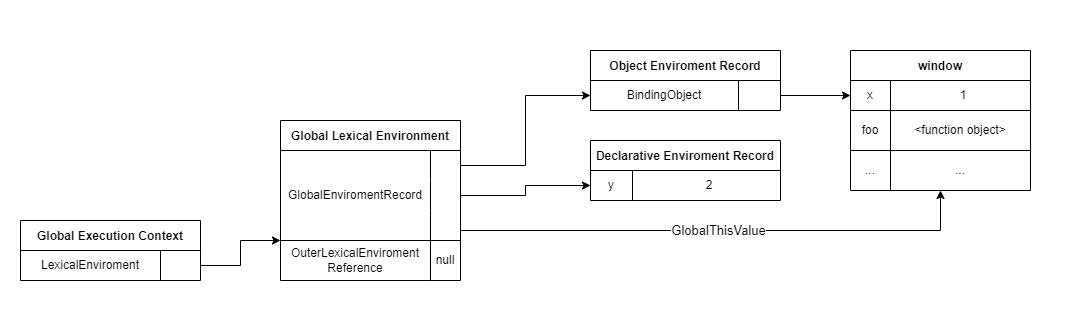

The diagram above was exported from draw.io. Its source (the exported page's mxGraphModel, read from the mxfile embedded in the PNG):
<mxGraphModel dx="1375" dy="762" grid="1" gridSize="10" guides="1" tooltips="1" connect="1" arrows="1" fold="1" page="1" pageScale="1" pageWidth="827" pageHeight="1169" math="0" shadow="0">
  <root>
    <mxCell id="0" />
    <mxCell id="1" parent="0" />
    <mxCell id="f1zrZlCtKzPsOmnOSDvp-7" value="Global Execution Context" style="shape=table;startSize=30;container=1;collapsible=0;childLayout=tableLayout;fixedRows=1;rowLines=0;fontStyle=1;" vertex="1" parent="1">
      <mxGeometry x="20" y="360" width="180" height="60" as="geometry" />
    </mxCell>
    <mxCell id="f1zrZlCtKzPsOmnOSDvp-8" value="" style="shape=tableRow;horizontal=0;startSize=0;swimlaneHead=0;swimlaneBody=0;top=0;left=0;bottom=0;right=0;collapsible=0;dropTarget=0;fillColor=none;points=[[0,0.5],[1,0.5]];portConstraint=eastwest;" vertex="1" parent="f1zrZlCtKzPsOmnOSDvp-7">
      <mxGeometry y="30" width="180" height="30" as="geometry" />
    </mxCell>
    <mxCell id="f1zrZlCtKzPsOmnOSDvp-9" value="LexicalEnviroment" style="shape=partialRectangle;html=1;whiteSpace=wrap;connectable=0;fillColor=none;top=0;left=0;bottom=0;right=0;overflow=hidden;pointerEvents=1;" vertex="1" parent="f1zrZlCtKzPsOmnOSDvp-8">
      <mxGeometry width="140" height="30" as="geometry">
        <mxRectangle width="140" height="30" as="alternateBounds" />
      </mxGeometry>
    </mxCell>
    <mxCell id="f1zrZlCtKzPsOmnOSDvp-10" value="" style="shape=partialRectangle;html=1;whiteSpace=wrap;connectable=0;fillColor=none;top=0;left=0;bottom=0;right=0;align=left;spacingLeft=6;overflow=hidden;" vertex="1" parent="f1zrZlCtKzPsOmnOSDvp-8">
      <mxGeometry x="140" width="40" height="30" as="geometry">
        <mxRectangle width="40" height="30" as="alternateBounds" />
      </mxGeometry>
    </mxCell>
    <mxCell id="f1zrZlCtKzPsOmnOSDvp-29" value="Global Lexical Environment" style="shape=table;startSize=30;container=1;collapsible=0;childLayout=tableLayout;fixedRows=1;rowLines=0;fontStyle=1;verticalAlign=middle;swimlaneLine=1;" vertex="1" parent="1">
      <mxGeometry x="280" y="260" width="180" height="120" as="geometry" />
    </mxCell>
    <mxCell id="f1zrZlCtKzPsOmnOSDvp-30" value="" style="shape=tableRow;horizontal=0;startSize=0;swimlaneHead=0;swimlaneBody=0;top=0;left=0;bottom=0;right=0;collapsible=0;dropTarget=0;fillColor=none;points=[[0,0.5],[1,0.5]];portConstraint=eastwest;" vertex="1" parent="f1zrZlCtKzPsOmnOSDvp-29">
      <mxGeometry y="30" width="180" height="30" as="geometry" />
    </mxCell>
    <mxCell id="f1zrZlCtKzPsOmnOSDvp-31" value="" style="shape=partialRectangle;html=1;whiteSpace=wrap;connectable=0;fillColor=none;top=0;left=0;bottom=0;right=0;overflow=hidden;pointerEvents=1;" vertex="1" parent="f1zrZlCtKzPsOmnOSDvp-30">
      <mxGeometry width="150" height="30" as="geometry">
        <mxRectangle width="150" height="30" as="alternateBounds" />
      </mxGeometry>
    </mxCell>
    <mxCell id="f1zrZlCtKzPsOmnOSDvp-32" value="" style="shape=partialRectangle;html=1;whiteSpace=wrap;connectable=0;fillColor=none;top=0;left=0;bottom=0;right=0;align=left;spacingLeft=6;overflow=hidden;" vertex="1" parent="f1zrZlCtKzPsOmnOSDvp-30">
      <mxGeometry x="150" width="30" height="30" as="geometry">
        <mxRectangle width="30" height="30" as="alternateBounds" />
      </mxGeometry>
    </mxCell>
    <mxCell id="f1zrZlCtKzPsOmnOSDvp-33" value="" style="shape=tableRow;horizontal=0;startSize=0;swimlaneHead=0;swimlaneBody=0;top=0;left=0;bottom=0;right=0;collapsible=0;dropTarget=0;fillColor=none;points=[[0,0.5],[1,0.5]];portConstraint=eastwest;" vertex="1" parent="f1zrZlCtKzPsOmnOSDvp-29">
      <mxGeometry y="60" width="180" height="30" as="geometry" />
    </mxCell>
    <mxCell id="f1zrZlCtKzPsOmnOSDvp-34" value="GlobalEnviromentRecord" style="shape=partialRectangle;html=1;whiteSpace=wrap;connectable=0;fillColor=none;top=0;left=0;bottom=0;right=0;overflow=hidden;" vertex="1" parent="f1zrZlCtKzPsOmnOSDvp-33">
      <mxGeometry width="150" height="30" as="geometry">
        <mxRectangle width="150" height="30" as="alternateBounds" />
      </mxGeometry>
    </mxCell>
    <mxCell id="f1zrZlCtKzPsOmnOSDvp-35" value="" style="shape=partialRectangle;html=1;whiteSpace=wrap;connectable=0;fillColor=none;top=0;left=0;bottom=0;right=0;align=left;spacingLeft=6;overflow=hidden;" vertex="1" parent="f1zrZlCtKzPsOmnOSDvp-33">
      <mxGeometry x="150" width="30" height="30" as="geometry">
        <mxRectangle width="30" height="30" as="alternateBounds" />
      </mxGeometry>
    </mxCell>
    <mxCell id="f1zrZlCtKzPsOmnOSDvp-36" value="" style="shape=tableRow;horizontal=0;startSize=0;swimlaneHead=0;swimlaneBody=0;top=0;left=0;bottom=0;right=0;collapsible=0;dropTarget=0;fillColor=none;points=[[0,0.5],[1,0.5]];portConstraint=eastwest;" vertex="1" parent="f1zrZlCtKzPsOmnOSDvp-29">
      <mxGeometry y="90" width="180" height="30" as="geometry" />
    </mxCell>
    <mxCell id="f1zrZlCtKzPsOmnOSDvp-37" value="" style="shape=partialRectangle;html=1;whiteSpace=wrap;connectable=0;fillColor=none;top=0;left=0;bottom=0;right=0;overflow=hidden;" vertex="1" parent="f1zrZlCtKzPsOmnOSDvp-36">
      <mxGeometry width="150" height="30" as="geometry">
        <mxRectangle width="150" height="30" as="alternateBounds" />
      </mxGeometry>
    </mxCell>
    <mxCell id="f1zrZlCtKzPsOmnOSDvp-38" value="" style="shape=partialRectangle;html=1;whiteSpace=wrap;connectable=0;fillColor=none;top=0;left=0;bottom=0;right=0;align=left;spacingLeft=6;overflow=hidden;" vertex="1" parent="f1zrZlCtKzPsOmnOSDvp-36">
      <mxGeometry x="150" width="30" height="30" as="geometry">
        <mxRectangle width="30" height="30" as="alternateBounds" />
      </mxGeometry>
    </mxCell>
    <mxCell id="f1zrZlCtKzPsOmnOSDvp-39" value="" style="shape=tableRow;horizontal=0;startSize=0;swimlaneHead=0;swimlaneBody=0;top=0;left=0;bottom=0;right=0;collapsible=0;dropTarget=0;fillColor=none;points=[[0,0.5],[1,0.5]];portConstraint=eastwest;strokeColor=#99CCFF;shadow=0;strokeWidth=1;" vertex="1" parent="1">
      <mxGeometry x="850" y="260" width="180" height="30" as="geometry" />
    </mxCell>
    <mxCell id="f1zrZlCtKzPsOmnOSDvp-50" value="OuterLexicalEnviroment&lt;br&gt;Reference" style="shape=partialRectangle;whiteSpace=wrap;html=1;bottom=1;right=1;left=1;top=0;fillColor=none;routingCenterX=-0.5;shadow=0;sketch=0;fillStyle=solid;strokeColor=default;strokeWidth=1;" vertex="1" parent="1">
      <mxGeometry x="280" y="380" width="150" height="40" as="geometry" />
    </mxCell>
    <mxCell id="f1zrZlCtKzPsOmnOSDvp-51" value="null" style="shape=partialRectangle;whiteSpace=wrap;html=1;bottom=1;right=1;left=1;top=0;fillColor=none;routingCenterX=-0.5;shadow=0;sketch=0;fillStyle=solid;strokeColor=default;strokeWidth=1;" vertex="1" parent="1">
      <mxGeometry x="430" y="380" width="30" height="40" as="geometry" />
    </mxCell>
    <mxCell id="f1zrZlCtKzPsOmnOSDvp-52" style="edgeStyle=orthogonalEdgeStyle;rounded=0;orthogonalLoop=1;jettySize=auto;html=1;entryX=0;entryY=0;entryDx=0;entryDy=0;" edge="1" parent="1" source="f1zrZlCtKzPsOmnOSDvp-8" target="f1zrZlCtKzPsOmnOSDvp-50">
      <mxGeometry relative="1" as="geometry">
        <mxPoint x="230" y="460" as="sourcePoint" />
        <Array as="points">
          <mxPoint x="240" y="405" />
          <mxPoint x="240" y="380" />
        </Array>
      </mxGeometry>
    </mxCell>
    <mxCell id="f1zrZlCtKzPsOmnOSDvp-53" value="Object Enviroment Record" style="shape=table;startSize=30;container=1;collapsible=0;childLayout=tableLayout;fixedRows=1;rowLines=0;fontStyle=1;" vertex="1" parent="1">
      <mxGeometry x="590" y="190" width="190" height="60" as="geometry" />
    </mxCell>
    <mxCell id="f1zrZlCtKzPsOmnOSDvp-54" value="" style="shape=tableRow;horizontal=0;startSize=0;swimlaneHead=0;swimlaneBody=0;top=0;left=0;bottom=0;right=0;collapsible=0;dropTarget=0;fillColor=none;points=[[0,0.5],[1,0.5]];portConstraint=eastwest;" vertex="1" parent="f1zrZlCtKzPsOmnOSDvp-53">
      <mxGeometry y="30" width="190" height="30" as="geometry" />
    </mxCell>
    <mxCell id="f1zrZlCtKzPsOmnOSDvp-55" value="BindingObject" style="shape=partialRectangle;html=1;whiteSpace=wrap;connectable=0;fillColor=none;top=0;left=0;bottom=0;right=0;overflow=hidden;pointerEvents=1;" vertex="1" parent="f1zrZlCtKzPsOmnOSDvp-54">
      <mxGeometry width="148" height="30" as="geometry">
        <mxRectangle width="148" height="30" as="alternateBounds" />
      </mxGeometry>
    </mxCell>
    <mxCell id="f1zrZlCtKzPsOmnOSDvp-56" value="" style="shape=partialRectangle;html=1;whiteSpace=wrap;connectable=0;fillColor=none;top=0;left=0;bottom=0;right=0;align=left;spacingLeft=6;overflow=hidden;" vertex="1" parent="f1zrZlCtKzPsOmnOSDvp-54">
      <mxGeometry x="148" width="42" height="30" as="geometry">
        <mxRectangle width="42" height="30" as="alternateBounds" />
      </mxGeometry>
    </mxCell>
    <mxCell id="f1zrZlCtKzPsOmnOSDvp-57" value="Declarative Enviroment Record" style="shape=table;startSize=30;container=1;collapsible=0;childLayout=tableLayout;fixedRows=1;rowLines=0;fontStyle=1;" vertex="1" parent="1">
      <mxGeometry x="590" y="280" width="190" height="60" as="geometry" />
    </mxCell>
    <mxCell id="f1zrZlCtKzPsOmnOSDvp-58" value="" style="shape=tableRow;horizontal=0;startSize=0;swimlaneHead=0;swimlaneBody=0;top=0;left=0;bottom=0;right=0;collapsible=0;dropTarget=0;fillColor=none;points=[[0,0.5],[1,0.5]];portConstraint=eastwest;" vertex="1" parent="f1zrZlCtKzPsOmnOSDvp-57">
      <mxGeometry y="30" width="190" height="30" as="geometry" />
    </mxCell>
    <mxCell id="f1zrZlCtKzPsOmnOSDvp-59" value="y" style="shape=partialRectangle;html=1;whiteSpace=wrap;connectable=0;fillColor=none;top=0;left=0;bottom=0;right=0;overflow=hidden;pointerEvents=1;" vertex="1" parent="f1zrZlCtKzPsOmnOSDvp-58">
      <mxGeometry width="42" height="30" as="geometry">
        <mxRectangle width="42" height="30" as="alternateBounds" />
      </mxGeometry>
    </mxCell>
    <mxCell id="f1zrZlCtKzPsOmnOSDvp-60" value="2" style="shape=partialRectangle;html=1;whiteSpace=wrap;connectable=0;fillColor=none;top=0;left=0;bottom=0;right=0;align=center;spacingLeft=6;overflow=hidden;" vertex="1" parent="f1zrZlCtKzPsOmnOSDvp-58">
      <mxGeometry x="42" width="148" height="30" as="geometry">
        <mxRectangle width="148" height="30" as="alternateBounds" />
      </mxGeometry>
    </mxCell>
    <mxCell id="f1zrZlCtKzPsOmnOSDvp-61" value="window" style="shape=table;startSize=30;container=1;collapsible=0;childLayout=tableLayout;fixedRows=1;rowLines=0;fontStyle=1;" vertex="1" parent="1">
      <mxGeometry x="850" y="190" width="180" height="60" as="geometry" />
    </mxCell>
    <mxCell id="f1zrZlCtKzPsOmnOSDvp-62" value="" style="shape=tableRow;horizontal=0;startSize=0;swimlaneHead=0;swimlaneBody=0;top=0;left=0;bottom=0;right=0;collapsible=0;dropTarget=0;fillColor=none;points=[[0,0.5],[1,0.5]];portConstraint=eastwest;" vertex="1" parent="f1zrZlCtKzPsOmnOSDvp-61">
      <mxGeometry y="30" width="180" height="30" as="geometry" />
    </mxCell>
    <mxCell id="f1zrZlCtKzPsOmnOSDvp-63" value="x" style="shape=partialRectangle;html=1;whiteSpace=wrap;connectable=0;fillColor=none;top=0;left=0;bottom=0;right=0;overflow=hidden;pointerEvents=1;" vertex="1" parent="f1zrZlCtKzPsOmnOSDvp-62">
      <mxGeometry width="40" height="30" as="geometry">
        <mxRectangle width="40" height="30" as="alternateBounds" />
      </mxGeometry>
    </mxCell>
    <mxCell id="f1zrZlCtKzPsOmnOSDvp-64" value="1" style="shape=partialRectangle;html=1;whiteSpace=wrap;connectable=0;fillColor=none;top=0;left=0;bottom=0;right=0;align=center;spacingLeft=6;overflow=hidden;" vertex="1" parent="f1zrZlCtKzPsOmnOSDvp-62">
      <mxGeometry x="40" width="140" height="30" as="geometry">
        <mxRectangle width="140" height="30" as="alternateBounds" />
      </mxGeometry>
    </mxCell>
    <mxCell id="f1zrZlCtKzPsOmnOSDvp-65" value="foo" style="shape=partialRectangle;whiteSpace=wrap;html=1;bottom=1;right=1;left=1;top=0;fillColor=none;routingCenterX=-0.5;shadow=0;sketch=0;fillStyle=solid;strokeColor=default;strokeWidth=1;" vertex="1" parent="1">
      <mxGeometry x="850" y="250" width="40" height="40" as="geometry" />
    </mxCell>
    <mxCell id="f1zrZlCtKzPsOmnOSDvp-66" value="&amp;lt;function object&amp;gt;" style="shape=partialRectangle;whiteSpace=wrap;html=1;bottom=1;right=1;left=1;top=0;fillColor=none;routingCenterX=-0.5;shadow=0;sketch=0;fillStyle=solid;strokeColor=default;strokeWidth=1;" vertex="1" parent="1">
      <mxGeometry x="890" y="250" width="140" height="40" as="geometry" />
    </mxCell>
    <mxCell id="f1zrZlCtKzPsOmnOSDvp-70" value="..." style="shape=partialRectangle;whiteSpace=wrap;html=1;bottom=1;right=1;left=1;top=0;fillColor=none;routingCenterX=-0.5;shadow=0;sketch=0;fillStyle=solid;strokeColor=default;strokeWidth=1;" vertex="1" parent="1">
      <mxGeometry x="850" y="290" width="40" height="40" as="geometry" />
    </mxCell>
    <mxCell id="f1zrZlCtKzPsOmnOSDvp-71" value="..." style="shape=partialRectangle;whiteSpace=wrap;html=1;bottom=1;right=1;left=1;top=0;fillColor=none;routingCenterX=-0.5;shadow=0;sketch=0;fillStyle=solid;strokeColor=default;strokeWidth=1;" vertex="1" parent="1">
      <mxGeometry x="890" y="290" width="140" height="40" as="geometry" />
    </mxCell>
    <mxCell id="f1zrZlCtKzPsOmnOSDvp-87" style="edgeStyle=orthogonalEdgeStyle;rounded=0;orthogonalLoop=1;jettySize=auto;html=1;exitX=1;exitY=0.5;exitDx=0;exitDy=0;entryX=0;entryY=0.5;entryDx=0;entryDy=0;" edge="1" parent="1" source="f1zrZlCtKzPsOmnOSDvp-30" target="f1zrZlCtKzPsOmnOSDvp-54">
      <mxGeometry relative="1" as="geometry" />
    </mxCell>
    <mxCell id="f1zrZlCtKzPsOmnOSDvp-88" style="edgeStyle=orthogonalEdgeStyle;rounded=0;orthogonalLoop=1;jettySize=auto;html=1;exitX=1;exitY=0.5;exitDx=0;exitDy=0;entryX=0;entryY=0.5;entryDx=0;entryDy=0;" edge="1" parent="1" source="f1zrZlCtKzPsOmnOSDvp-33" target="f1zrZlCtKzPsOmnOSDvp-58">
      <mxGeometry relative="1" as="geometry" />
    </mxCell>
    <mxCell id="f1zrZlCtKzPsOmnOSDvp-90" value="&lt;font style=&quot;font-size: 13px;&quot;&gt;GlobalThisValue&lt;/font&gt;" style="edgeStyle=orthogonalEdgeStyle;rounded=0;orthogonalLoop=1;jettySize=auto;html=1;exitX=1;exitY=0.5;exitDx=0;exitDy=0;" edge="1" parent="1" source="f1zrZlCtKzPsOmnOSDvp-36">
      <mxGeometry relative="1" as="geometry">
        <mxPoint x="940" y="330" as="targetPoint" />
        <Array as="points">
          <mxPoint x="460" y="370" />
          <mxPoint x="940" y="370" />
        </Array>
      </mxGeometry>
    </mxCell>
    <mxCell id="f1zrZlCtKzPsOmnOSDvp-91" style="edgeStyle=orthogonalEdgeStyle;rounded=0;orthogonalLoop=1;jettySize=auto;html=1;exitX=1;exitY=0.5;exitDx=0;exitDy=0;entryX=0;entryY=0.5;entryDx=0;entryDy=0;" edge="1" parent="1" source="f1zrZlCtKzPsOmnOSDvp-54" target="f1zrZlCtKzPsOmnOSDvp-62">
      <mxGeometry relative="1" as="geometry" />
    </mxCell>
    <mxCell id="f1zrZlCtKzPsOmnOSDvp-93" value="" style="shape=ext;double=1;rounded=1;whiteSpace=wrap;html=1;shadow=0;sketch=0;fillStyle=solid;strokeColor=none;strokeWidth=1;fontSize=13;fillColor=none;gradientColor=default;" vertex="1" parent="1">
      <mxGeometry y="140" width="1070" height="320" as="geometry" />
    </mxCell>
  </root>
</mxGraphModel>